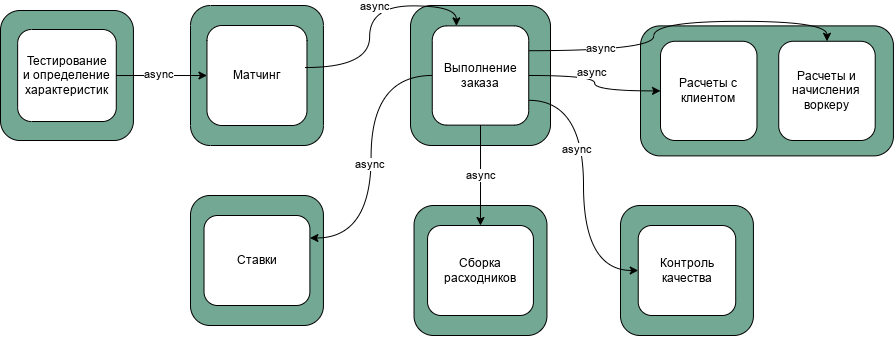

The diagram above was exported from draw.io. Its source (the exported page's mxGraphModel, read from the mxfile embedded in the PNG):
<mxGraphModel dx="1301" dy="737" grid="1" gridSize="10" guides="1" tooltips="1" connect="1" arrows="1" fold="1" page="1" pageScale="1" pageWidth="1169" pageHeight="827" math="0" shadow="0">
  <root>
    <mxCell id="0" />
    <mxCell id="1" parent="0" />
    <mxCell id="eoqk6A9xwnbWi6nr3cbr-12" value="" style="rounded=1;whiteSpace=wrap;html=1;fillColor=#73a894;container=0;" parent="1" vertex="1">
      <mxGeometry x="440" y="70" width="140" height="140" as="geometry" />
    </mxCell>
    <mxCell id="eoqk6A9xwnbWi6nr3cbr-23" value="" style="group" parent="1" vertex="1" connectable="0">
      <mxGeometry x="220" y="260" width="132.93" height="130" as="geometry" />
    </mxCell>
    <mxCell id="eoqk6A9xwnbWi6nr3cbr-11" value="" style="rounded=1;whiteSpace=wrap;html=1;fillColor=#73a894;container=0;" parent="eoqk6A9xwnbWi6nr3cbr-23" vertex="1">
      <mxGeometry width="132.93" height="130" as="geometry" />
    </mxCell>
    <mxCell id="wig7u1WO7MASWXM3mxRy-6" value="Ставки" style="rounded=1;whiteSpace=wrap;html=1;" parent="eoqk6A9xwnbWi6nr3cbr-23" vertex="1">
      <mxGeometry x="13.52000000000001" y="20" width="105.88" height="90" as="geometry" />
    </mxCell>
    <mxCell id="eoqk6A9xwnbWi6nr3cbr-22" value="" style="group" parent="1" vertex="1" connectable="0">
      <mxGeometry x="220" y="70.01" width="132.93" height="140" as="geometry" />
    </mxCell>
    <mxCell id="eoqk6A9xwnbWi6nr3cbr-6" value="" style="rounded=1;whiteSpace=wrap;html=1;fillColor=#73a894;container=0;" parent="eoqk6A9xwnbWi6nr3cbr-22" vertex="1">
      <mxGeometry width="132.93" height="140" as="geometry" />
    </mxCell>
    <mxCell id="WjcI0IljslNcq2KVw8x4-1" value="Матчинг" style="rounded=1;whiteSpace=wrap;html=1;container=0;" parent="eoqk6A9xwnbWi6nr3cbr-22" vertex="1">
      <mxGeometry x="16.470000000000027" y="20" width="100" height="100" as="geometry" />
    </mxCell>
    <mxCell id="eoqk6A9xwnbWi6nr3cbr-26" value="" style="group" parent="1" vertex="1" connectable="0">
      <mxGeometry x="29.999999999999936" y="75.00999999999999" width="132.93" height="130" as="geometry" />
    </mxCell>
    <mxCell id="eoqk6A9xwnbWi6nr3cbr-16" value="" style="rounded=1;whiteSpace=wrap;html=1;fillColor=#73a894;container=0;" parent="eoqk6A9xwnbWi6nr3cbr-26" vertex="1">
      <mxGeometry width="132.93" height="130" as="geometry" />
    </mxCell>
    <mxCell id="-GNpE_ClzCmvl6oZTril-1" value="Тестирование&lt;br&gt;и определение&lt;br&gt;характеристик" style="rounded=1;whiteSpace=wrap;html=1;" parent="eoqk6A9xwnbWi6nr3cbr-26" vertex="1">
      <mxGeometry x="17.150000000000063" y="18.99000000000001" width="98.63" height="92.02" as="geometry" />
    </mxCell>
    <mxCell id="eoqk6A9xwnbWi6nr3cbr-27" value="" style="group" parent="1" vertex="1" connectable="0">
      <mxGeometry x="650" y="270" width="132.93000000000006" height="130" as="geometry" />
    </mxCell>
    <mxCell id="eoqk6A9xwnbWi6nr3cbr-14" value="" style="rounded=1;whiteSpace=wrap;html=1;fillColor=#73a894;container=0;" parent="eoqk6A9xwnbWi6nr3cbr-27" vertex="1">
      <mxGeometry width="132.93" height="130" as="geometry" />
    </mxCell>
    <mxCell id="wig7u1WO7MASWXM3mxRy-10" value="Контроль&lt;br&gt;качества" style="rounded=1;whiteSpace=wrap;html=1;" parent="eoqk6A9xwnbWi6nr3cbr-27" vertex="1">
      <mxGeometry x="17.715000000000032" y="20" width="97.5" height="90" as="geometry" />
    </mxCell>
    <mxCell id="eoqk6A9xwnbWi6nr3cbr-31" value="" style="group" parent="1" vertex="1" connectable="0">
      <mxGeometry x="443.53" y="270" width="132.93000000000006" height="130" as="geometry" />
    </mxCell>
    <mxCell id="eoqk6A9xwnbWi6nr3cbr-15" value="" style="rounded=1;whiteSpace=wrap;html=1;fillColor=#73a894;container=0;" parent="eoqk6A9xwnbWi6nr3cbr-31" vertex="1">
      <mxGeometry width="132.93" height="130" as="geometry" />
    </mxCell>
    <mxCell id="wig7u1WO7MASWXM3mxRy-9" value="Сборка&lt;br&gt;расходников" style="rounded=1;whiteSpace=wrap;html=1;" parent="eoqk6A9xwnbWi6nr3cbr-31" vertex="1">
      <mxGeometry x="13.520000000000039" y="20" width="105.88" height="90" as="geometry" />
    </mxCell>
    <mxCell id="wig7u1WO7MASWXM3mxRy-5" value="Выполнение заказа" style="rounded=1;whiteSpace=wrap;html=1;container=0;" parent="1" vertex="1">
      <mxGeometry x="461.76" y="90.39" width="96.47" height="99.23" as="geometry" />
    </mxCell>
    <mxCell id="eoqk6A9xwnbWi6nr3cbr-28" value="" style="group" parent="1" vertex="1" connectable="0">
      <mxGeometry x="790" y="90.39" width="132.93000000000006" height="130" as="geometry" />
    </mxCell>
    <mxCell id="eoqk6A9xwnbWi6nr3cbr-13" value="" style="rounded=1;whiteSpace=wrap;html=1;fillColor=#73a894;container=0;" parent="eoqk6A9xwnbWi6nr3cbr-28" vertex="1">
      <mxGeometry x="-120" width="252.93" height="130" as="geometry" />
    </mxCell>
    <mxCell id="AJUJlFNlzwgCinhVkK3E-3" value="Расчеты и начисления воркеру" style="rounded=1;whiteSpace=wrap;html=1;container=0;" parent="eoqk6A9xwnbWi6nr3cbr-28" vertex="1">
      <mxGeometry x="18.23" y="15.379999999999987" width="96.47" height="99.23" as="geometry" />
    </mxCell>
    <mxCell id="AJUJlFNlzwgCinhVkK3E-1" value="Расчеты с клиентом" style="rounded=1;whiteSpace=wrap;html=1;container=0;" parent="eoqk6A9xwnbWi6nr3cbr-28" vertex="1">
      <mxGeometry x="-100" y="15.379999999999995" width="96.47" height="99.23" as="geometry" />
    </mxCell>
    <mxCell id="8-Uxm5Fo6xMZ_36PzOJS-2" style="edgeStyle=orthogonalEdgeStyle;orthogonalLoop=1;jettySize=auto;html=1;curved=1;startArrow=classic;startFill=1;strokeColor=default;endArrow=none;endFill=0;exitX=0.25;exitY=0;exitDx=0;exitDy=0;entryX=0.984;entryY=0.42;entryDx=0;entryDy=0;entryPerimeter=0;" parent="1" source="wig7u1WO7MASWXM3mxRy-5" target="WjcI0IljslNcq2KVw8x4-1" edge="1">
      <mxGeometry relative="1" as="geometry" />
    </mxCell>
    <mxCell id="8-Uxm5Fo6xMZ_36PzOJS-3" value="async" style="edgeLabel;html=1;align=center;verticalAlign=middle;resizable=0;points=[];" parent="8-Uxm5Fo6xMZ_36PzOJS-2" vertex="1" connectable="0">
      <mxGeometry x="-0.0799" y="5" relative="1" as="geometry">
        <mxPoint as="offset" />
      </mxGeometry>
    </mxCell>
    <mxCell id="wig7u1WO7MASWXM3mxRy-4" style="edgeStyle=orthogonalEdgeStyle;orthogonalLoop=1;jettySize=auto;html=1;exitX=1;exitY=0.75;exitDx=0;exitDy=0;entryX=0;entryY=0.5;entryDx=0;entryDy=0;curved=1;endArrow=classic;endFill=1;" parent="1" source="wig7u1WO7MASWXM3mxRy-5" target="wig7u1WO7MASWXM3mxRy-10" edge="1">
      <mxGeometry relative="1" as="geometry" />
    </mxCell>
    <mxCell id="eoqk6A9xwnbWi6nr3cbr-36" value="async" style="edgeLabel;html=1;align=center;verticalAlign=middle;resizable=0;points=[];" parent="wig7u1WO7MASWXM3mxRy-4" vertex="1" connectable="0">
      <mxGeometry x="-0.2587" y="-7" relative="1" as="geometry">
        <mxPoint as="offset" />
      </mxGeometry>
    </mxCell>
    <mxCell id="fpALSdUo2TDQL6afOGSB-15" value="" style="edgeStyle=orthogonalEdgeStyle;orthogonalLoop=1;jettySize=auto;html=1;endArrow=classic;endFill=1;curved=1;exitX=0.5;exitY=1;exitDx=0;exitDy=0;startArrow=none;startFill=0;" parent="1" source="wig7u1WO7MASWXM3mxRy-5" target="wig7u1WO7MASWXM3mxRy-9" edge="1">
      <mxGeometry relative="1" as="geometry" />
    </mxCell>
    <mxCell id="eoqk6A9xwnbWi6nr3cbr-38" value="async" style="edgeLabel;html=1;align=center;verticalAlign=middle;resizable=0;points=[];" parent="fpALSdUo2TDQL6afOGSB-15" vertex="1" connectable="0">
      <mxGeometry x="0.0035" relative="1" as="geometry">
        <mxPoint as="offset" />
      </mxGeometry>
    </mxCell>
    <mxCell id="fpALSdUo2TDQL6afOGSB-17" value="" style="edgeStyle=orthogonalEdgeStyle;orthogonalLoop=1;jettySize=auto;html=1;curved=1;endArrow=classic;endFill=1;entryX=1;entryY=0.25;entryDx=0;entryDy=0;" parent="1" source="wig7u1WO7MASWXM3mxRy-5" target="wig7u1WO7MASWXM3mxRy-6" edge="1">
      <mxGeometry relative="1" as="geometry" />
    </mxCell>
    <mxCell id="eoqk6A9xwnbWi6nr3cbr-39" value="async" style="edgeLabel;html=1;align=center;verticalAlign=middle;resizable=0;points=[];" parent="fpALSdUo2TDQL6afOGSB-17" vertex="1" connectable="0">
      <mxGeometry x="0.0556" y="-2" relative="1" as="geometry">
        <mxPoint as="offset" />
      </mxGeometry>
    </mxCell>
    <mxCell id="8-Uxm5Fo6xMZ_36PzOJS-4" style="edgeStyle=orthogonalEdgeStyle;orthogonalLoop=1;jettySize=auto;html=1;exitX=1;exitY=0.5;exitDx=0;exitDy=0;entryX=0;entryY=0.5;entryDx=0;entryDy=0;curved=1;" parent="1" source="-GNpE_ClzCmvl6oZTril-1" target="WjcI0IljslNcq2KVw8x4-1" edge="1">
      <mxGeometry relative="1" as="geometry" />
    </mxCell>
    <mxCell id="8-Uxm5Fo6xMZ_36PzOJS-5" value="async" style="edgeLabel;html=1;align=center;verticalAlign=middle;resizable=0;points=[];" parent="8-Uxm5Fo6xMZ_36PzOJS-4" vertex="1" connectable="0">
      <mxGeometry x="-0.0904" y="1" relative="1" as="geometry">
        <mxPoint as="offset" />
      </mxGeometry>
    </mxCell>
    <mxCell id="AJUJlFNlzwgCinhVkK3E-5" style="edgeStyle=orthogonalEdgeStyle;orthogonalLoop=1;jettySize=auto;html=1;exitX=1;exitY=0.5;exitDx=0;exitDy=0;curved=1;entryX=0;entryY=0.5;entryDx=0;entryDy=0;" parent="1" source="wig7u1WO7MASWXM3mxRy-5" target="AJUJlFNlzwgCinhVkK3E-1" edge="1">
      <mxGeometry relative="1" as="geometry" />
    </mxCell>
    <mxCell id="8-Uxm5Fo6xMZ_36PzOJS-1" value="async" style="edgeLabel;html=1;align=center;verticalAlign=middle;resizable=0;points=[];" parent="AJUJlFNlzwgCinhVkK3E-5" vertex="1" connectable="0">
      <mxGeometry x="-0.1492" y="3" relative="1" as="geometry">
        <mxPoint as="offset" />
      </mxGeometry>
    </mxCell>
    <mxCell id="bkQtXobQtBP0Dc0NKUnb-2" style="edgeStyle=orthogonalEdgeStyle;orthogonalLoop=1;jettySize=auto;html=1;exitX=1;exitY=0.25;exitDx=0;exitDy=0;entryX=0.5;entryY=0;entryDx=0;entryDy=0;curved=1;" edge="1" parent="1" source="wig7u1WO7MASWXM3mxRy-5" target="AJUJlFNlzwgCinhVkK3E-3">
      <mxGeometry relative="1" as="geometry" />
    </mxCell>
    <mxCell id="bkQtXobQtBP0Dc0NKUnb-3" value="async" style="edgeLabel;html=1;align=center;verticalAlign=middle;resizable=0;points=[];" vertex="1" connectable="0" parent="bkQtXobQtBP0Dc0NKUnb-2">
      <mxGeometry x="-0.5908" y="3" relative="1" as="geometry">
        <mxPoint as="offset" />
      </mxGeometry>
    </mxCell>
  </root>
</mxGraphModel>